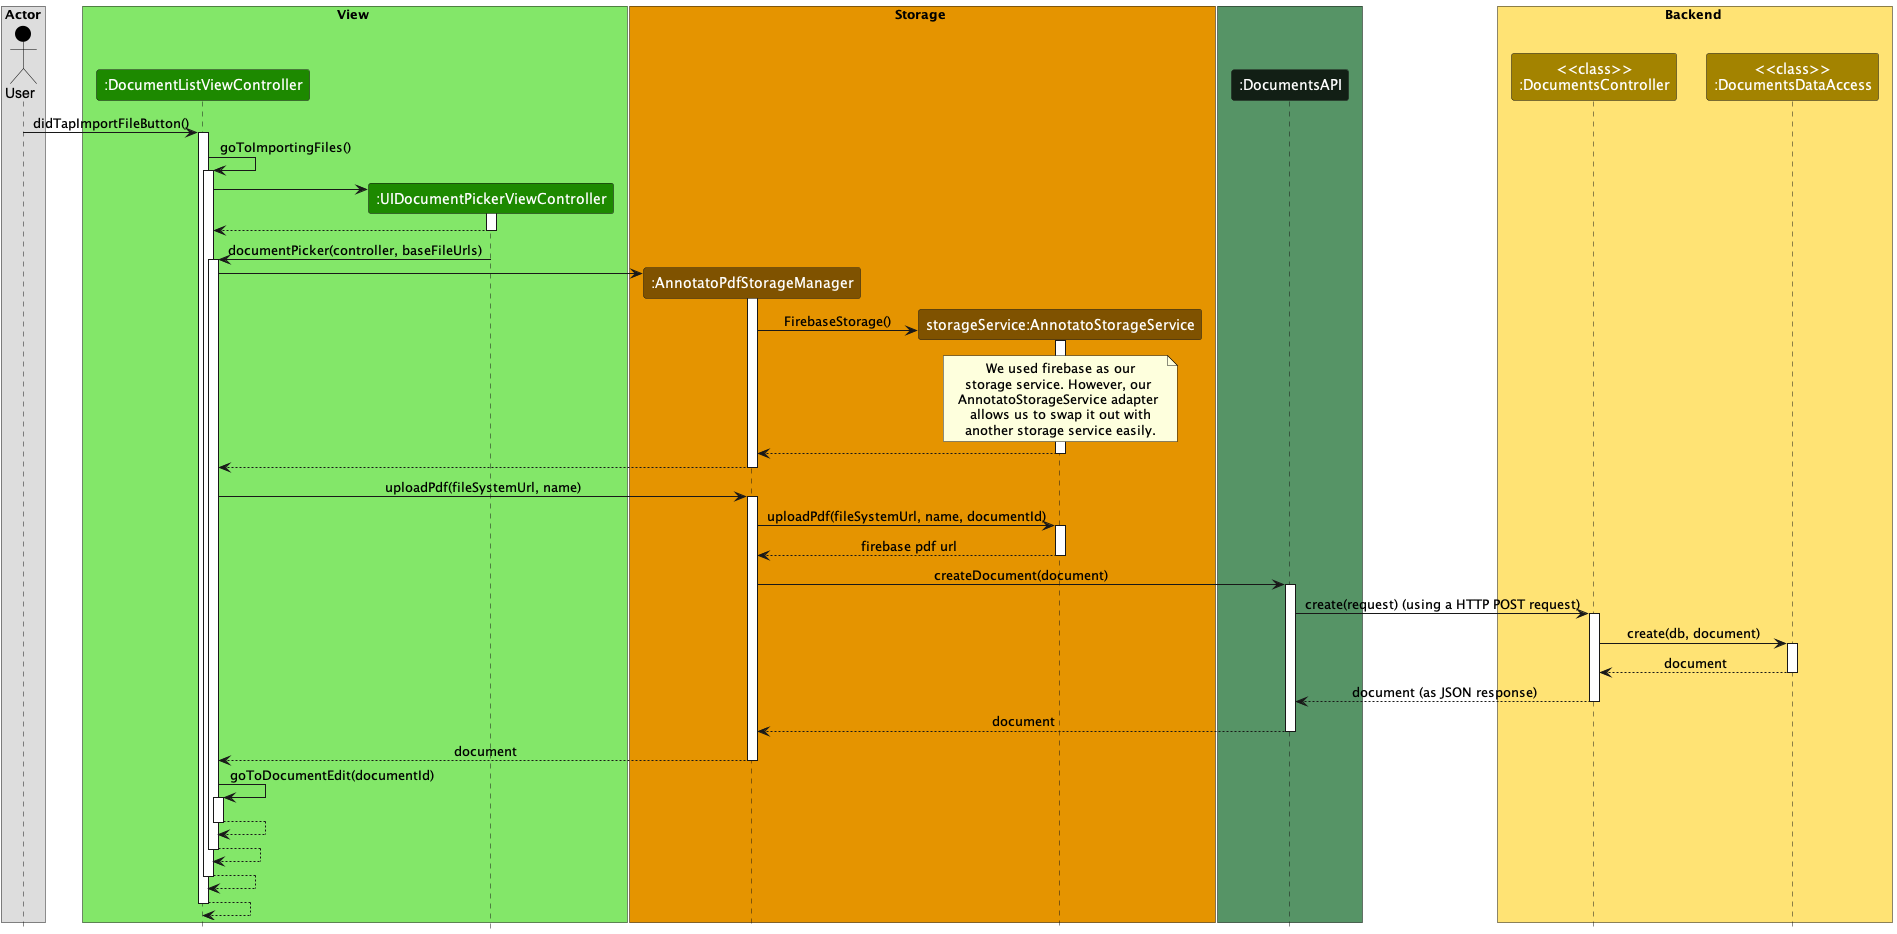

The diagram above was rendered by PlantUML. Its source (embedded in the PNG):
@startuml import-files-sequence-diagram
!include style.puml

box Actor
actor User as User USER_COLOR
end box

box View VIEW_BACKGROUND_COLOR
participant ":DocumentListViewController" as DocumentListViewController VIEW_COLOR
participant ":UIDocumentPickerViewController" as UIDocumentPickerViewController VIEW_COLOR
end box

box Storage FIREBASE_BACKGROUND_COLOR
participant ":AnnotatoPdfStorageManager" as AnnotatoPdfStorageManager FIREBASE_COLOR
participant "storageService:AnnotatoStorageService" as AnnotatoStorageService FIREBASE_COLOR
end box

box OTHER_BACKGROUND_COLOR
participant ":DocumentsAPI" as DocumentsAPI OTHER_COLOR
end box

box Backend BACKEND_BACKGROUND_COLOR
participant "<<class>>\n:DocumentsController" as DocumentsController BACKEND_COLOR
participant "<<class>>\n:DocumentsDataAccess" as DocumentsDataAccess BACKEND_COLOR
end box

User -> DocumentListViewController : didTapImportFileButton()
activate DocumentListViewController

DocumentListViewController -> DocumentListViewController : goToImportingFiles()
activate DocumentListViewController

create UIDocumentPickerViewController
DocumentListViewController -> UIDocumentPickerViewController
activate UIDocumentPickerViewController

UIDocumentPickerViewController --> DocumentListViewController
deactivate UIDocumentPickerViewController

UIDocumentPickerViewController -> DocumentListViewController : documentPicker(controller, baseFileUrls)
activate DocumentListViewController

create AnnotatoPdfStorageManager
DocumentListViewController -> AnnotatoPdfStorageManager
activate AnnotatoPdfStorageManager

create AnnotatoStorageService
AnnotatoPdfStorageManager -> AnnotatoStorageService : FirebaseStorage()
activate AnnotatoStorageService

note over AnnotatoStorageService: We used firebase as our\nstorage service. However, our \nAnnotatoStorageService adapter \nallows us to swap it out with\nanother storage service easily.

AnnotatoStorageService --> AnnotatoPdfStorageManager
deactivate AnnotatoStorageService

AnnotatoPdfStorageManager --> DocumentListViewController
deactivate AnnotatoPdfStorageManager

DocumentListViewController -> AnnotatoPdfStorageManager : uploadPdf(fileSystemUrl, name)
activate AnnotatoPdfStorageManager

AnnotatoPdfStorageManager -> AnnotatoStorageService : uploadPdf(fileSystemUrl, name, documentId)
activate AnnotatoStorageService

AnnotatoStorageService --> AnnotatoPdfStorageManager : firebase pdf url
deactivate AnnotatoStorageService

AnnotatoPdfStorageManager -> DocumentsAPI : createDocument(document)
activate DocumentsAPI

DocumentsAPI -> DocumentsController : create(request) (using a HTTP POST request)
activate DocumentsController

DocumentsController -> DocumentsDataAccess : create(db, document)
activate DocumentsDataAccess

DocumentsDataAccess --> DocumentsController : document
deactivate DocumentsDataAccess

DocumentsController --> DocumentsAPI : document (as JSON response)
deactivate DocumentsController

DocumentsAPI --> AnnotatoPdfStorageManager : document
deactivate DocumentsAPI

AnnotatoPdfStorageManager --> DocumentListViewController : document
deactivate AnnotatoPdfStorageManager

DocumentListViewController -> DocumentListViewController : goToDocumentEdit(documentId)
activate DocumentListViewController

DocumentListViewController --> DocumentListViewController
deactivate DocumentListViewController

DocumentListViewController --> DocumentListViewController
deactivate DocumentListViewController

DocumentListViewController --> DocumentListViewController
deactivate DocumentListViewController

DocumentListViewController --> DocumentListViewController
deactivate DocumentListViewController

@enduml